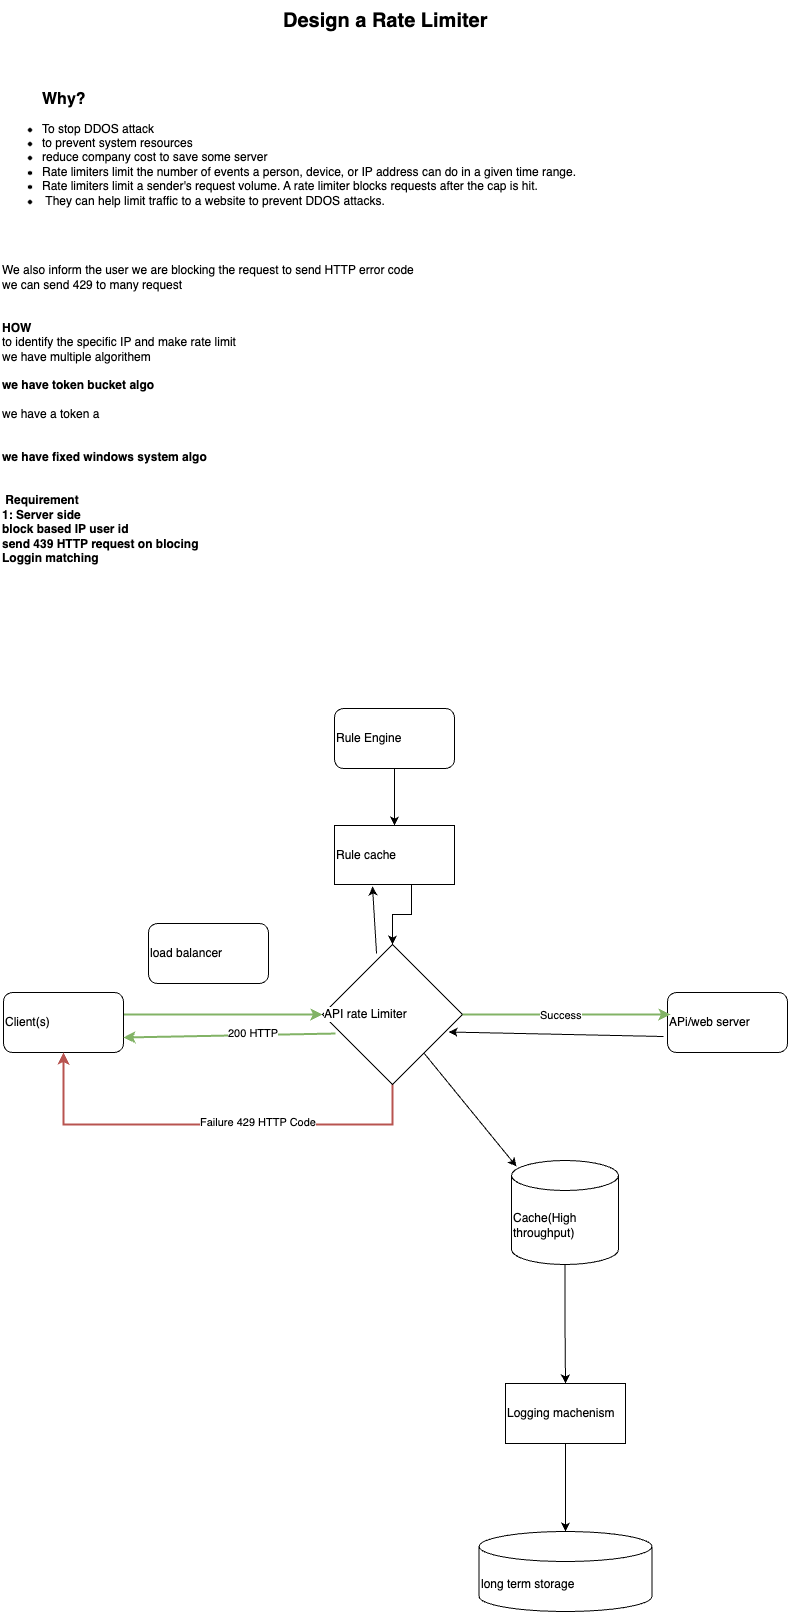

The diagram above was exported from draw.io. Its source (the exported page's mxGraphModel, read from the mxfile embedded in the PNG):
<mxGraphModel dx="1026" dy="1767" grid="1" gridSize="10" guides="0" tooltips="1" connect="1" arrows="1" fold="1" page="1" pageScale="1" pageWidth="827" pageHeight="1169" math="0" shadow="0">
  <root>
    <mxCell id="0" />
    <mxCell id="1" parent="0" />
    <mxCell id="4rUR6nSV0EkuTnbCQLh4-3" value="&lt;font style=&quot;font-size: 20px;&quot;&gt;&lt;b&gt;Design a Rate Limiter&amp;nbsp;&lt;/b&gt;&lt;/font&gt;" style="text;html=1;align=left;verticalAlign=middle;resizable=0;points=[];autosize=1;strokeColor=none;fillColor=none;labelBackgroundColor=default;labelBorderColor=none;textShadow=0;" vertex="1" parent="1">
      <mxGeometry x="309" y="-1161" width="230" height="40" as="geometry" />
    </mxCell>
    <mxCell id="4rUR6nSV0EkuTnbCQLh4-4" value="&lt;blockquote style=&quot;margin: 0 0 0 40px; border: none; padding: 0px;&quot;&gt;&lt;div style=&quot;&quot;&gt;&lt;span style=&quot;&quot;&gt;&lt;font style=&quot;font-size: 16px;&quot;&gt;&lt;b&gt;Why?&lt;/b&gt;&lt;/font&gt;&lt;/span&gt;&lt;/div&gt;&lt;/blockquote&gt;&lt;div style=&quot;&quot;&gt;&lt;ul&gt;&lt;li style=&quot;&quot;&gt;To stop DDOS attack&lt;/li&gt;&lt;li style=&quot;&quot;&gt;to prevent system resources&lt;/li&gt;&lt;li style=&quot;&quot;&gt;reduce company cost to save some server&lt;/li&gt;&lt;li style=&quot;&quot;&gt;Rate limiters limit the number of events a person, device, or IP address can do in a given time range.&amp;nbsp;&lt;/li&gt;&lt;li style=&quot;&quot;&gt;Rate limiters limit a sender's request volume. A rate limiter blocks requests after the cap is hit.&lt;/li&gt;&lt;li style=&quot;&quot;&gt;&amp;nbsp;They can help limit traffic to a website to prevent DDOS attacks.&amp;nbsp;&lt;br&gt;&lt;/li&gt;&lt;/ul&gt;&lt;div style=&quot;&quot;&gt;&lt;span style=&quot;white-space: pre;&quot;&gt;&#09;&lt;/span&gt;&lt;br&gt;&lt;/div&gt;&lt;div style=&quot;&quot;&gt;&lt;br&gt;&lt;/div&gt;&lt;div style=&quot;&quot;&gt;&lt;br&gt;&lt;/div&gt;&lt;/div&gt;&lt;div style=&quot;&quot;&gt;We also inform the user we are blocking the request to send HTTP error code&amp;nbsp;&lt;/div&gt;&lt;div style=&quot;&quot;&gt;we can send 429 to many request&lt;/div&gt;&lt;div style=&quot;&quot;&gt;&lt;br&gt;&lt;/div&gt;&lt;div style=&quot;&quot;&gt;&lt;br&gt;&lt;/div&gt;&lt;div style=&quot;&quot;&gt;&lt;b&gt;HOW&lt;/b&gt;&lt;/div&gt;&lt;div style=&quot;&quot;&gt;to identify the specific IP and make rate limit&amp;nbsp;&lt;/div&gt;&lt;div style=&quot;&quot;&gt;we have multiple algorithem&amp;nbsp;&lt;/div&gt;&lt;div style=&quot;&quot;&gt;&lt;br&gt;&lt;/div&gt;&lt;div style=&quot;&quot;&gt;&lt;b&gt;we have token bucket algo&lt;/b&gt;&lt;/div&gt;&lt;div style=&quot;&quot;&gt;&lt;br&gt;&lt;/div&gt;&lt;div style=&quot;&quot;&gt;we have a token a&lt;/div&gt;&lt;div style=&quot;&quot;&gt;&lt;br&gt;&lt;/div&gt;&lt;div style=&quot;&quot;&gt;&lt;br&gt;&lt;/div&gt;&lt;div style=&quot;&quot;&gt;&lt;b&gt;we have fixed windows system algo&lt;/b&gt;&lt;/div&gt;&lt;div style=&quot;&quot;&gt;&lt;b&gt;&lt;br&gt;&lt;/b&gt;&lt;/div&gt;&lt;div style=&quot;&quot;&gt;&lt;b&gt;&lt;br&gt;&lt;/b&gt;&lt;/div&gt;&lt;div style=&quot;&quot;&gt;&lt;b&gt;&amp;nbsp;Requirement&lt;/b&gt;&lt;/div&gt;&lt;div style=&quot;&quot;&gt;&lt;b&gt;1: Server side&lt;/b&gt;&lt;/div&gt;&lt;div style=&quot;&quot;&gt;&lt;b&gt;block based IP user id&lt;/b&gt;&lt;/div&gt;&lt;div style=&quot;&quot;&gt;&lt;b&gt;send 439 HTTP request on blocing&lt;/b&gt;&lt;/div&gt;&lt;div style=&quot;&quot;&gt;&lt;b&gt;Loggin matching&lt;/b&gt;&lt;/div&gt;&lt;div style=&quot;&quot;&gt;&lt;b&gt;&lt;br&gt;&lt;/b&gt;&lt;/div&gt;&lt;div style=&quot;&quot;&gt;&lt;br&gt;&lt;/div&gt;&lt;div&gt;&lt;br&gt;&lt;/div&gt;" style="text;html=1;align=left;verticalAlign=middle;resizable=0;points=[];autosize=1;strokeColor=none;fillColor=none;labelBackgroundColor=default;labelBorderColor=none;textShadow=0;rounded=0;" vertex="1" parent="1">
      <mxGeometry x="28" y="-1077" width="595" height="530" as="geometry" />
    </mxCell>
    <mxCell id="4rUR6nSV0EkuTnbCQLh4-22" style="edgeStyle=orthogonalEdgeStyle;rounded=0;orthogonalLoop=1;jettySize=auto;html=1;entryX=0;entryY=0.5;entryDx=0;entryDy=0;strokeWidth=2;fillColor=#d5e8d4;strokeColor=#82b366;labelBackgroundColor=default;align=left;labelBorderColor=none;textShadow=0;" edge="1" parent="1" source="4rUR6nSV0EkuTnbCQLh4-14" target="4rUR6nSV0EkuTnbCQLh4-15">
      <mxGeometry relative="1" as="geometry">
        <Array as="points">
          <mxPoint x="195" y="-147" />
          <mxPoint x="195" y="-147" />
        </Array>
      </mxGeometry>
    </mxCell>
    <mxCell id="4rUR6nSV0EkuTnbCQLh4-14" value="Client(s)" style="rounded=1;whiteSpace=wrap;html=1;labelBackgroundColor=default;align=left;labelBorderColor=none;textShadow=0;" vertex="1" parent="1">
      <mxGeometry x="31" y="-169" width="120" height="60" as="geometry" />
    </mxCell>
    <mxCell id="4rUR6nSV0EkuTnbCQLh4-16" style="edgeStyle=orthogonalEdgeStyle;rounded=0;orthogonalLoop=1;jettySize=auto;html=1;entryX=0.5;entryY=1;entryDx=0;entryDy=0;strokeWidth=2;exitX=0.5;exitY=1;exitDx=0;exitDy=0;fillColor=#f8cecc;strokeColor=#b85450;labelBackgroundColor=default;align=left;labelBorderColor=none;textShadow=0;" edge="1" parent="1" source="4rUR6nSV0EkuTnbCQLh4-15" target="4rUR6nSV0EkuTnbCQLh4-14">
      <mxGeometry relative="1" as="geometry">
        <Array as="points">
          <mxPoint x="420" y="-37" />
          <mxPoint x="91" y="-37" />
        </Array>
      </mxGeometry>
    </mxCell>
    <mxCell id="4rUR6nSV0EkuTnbCQLh4-20" value="Failure 429 HTTP Code" style="edgeLabel;html=1;align=left;verticalAlign=middle;resizable=0;points=[];labelBackgroundColor=default;labelBorderColor=none;textShadow=0;" vertex="1" connectable="0" parent="4rUR6nSV0EkuTnbCQLh4-16">
      <mxGeometry x="0.1304" y="-3" relative="1" as="geometry">
        <mxPoint x="15" as="offset" />
      </mxGeometry>
    </mxCell>
    <mxCell id="4rUR6nSV0EkuTnbCQLh4-15" value="API rate Limiter" style="rhombus;whiteSpace=wrap;html=1;labelBackgroundColor=default;align=left;labelBorderColor=none;textShadow=0;" vertex="1" parent="1">
      <mxGeometry x="350" y="-217" width="140" height="140" as="geometry" />
    </mxCell>
    <mxCell id="4rUR6nSV0EkuTnbCQLh4-41" value="" style="edgeStyle=orthogonalEdgeStyle;rounded=0;orthogonalLoop=1;jettySize=auto;html=1;labelBackgroundColor=default;align=left;labelBorderColor=none;textShadow=0;" edge="1" parent="1" source="4rUR6nSV0EkuTnbCQLh4-18" target="4rUR6nSV0EkuTnbCQLh4-37">
      <mxGeometry relative="1" as="geometry" />
    </mxCell>
    <mxCell id="4rUR6nSV0EkuTnbCQLh4-18" value="Rule Engine" style="rounded=1;whiteSpace=wrap;html=1;labelBackgroundColor=default;align=left;labelBorderColor=none;textShadow=0;" vertex="1" parent="1">
      <mxGeometry x="362" y="-453" width="120" height="60" as="geometry" />
    </mxCell>
    <mxCell id="4rUR6nSV0EkuTnbCQLh4-23" value="APi/web server" style="rounded=1;whiteSpace=wrap;html=1;labelBackgroundColor=default;align=left;labelBorderColor=none;textShadow=0;" vertex="1" parent="1">
      <mxGeometry x="695" y="-169" width="120" height="60" as="geometry" />
    </mxCell>
    <mxCell id="4rUR6nSV0EkuTnbCQLh4-24" style="edgeStyle=orthogonalEdgeStyle;rounded=0;orthogonalLoop=1;jettySize=auto;html=1;entryX=0.025;entryY=0.367;entryDx=0;entryDy=0;entryPerimeter=0;fillColor=#d5e8d4;strokeColor=#82b366;strokeWidth=2;labelBackgroundColor=default;align=left;labelBorderColor=none;textShadow=0;" edge="1" parent="1" source="4rUR6nSV0EkuTnbCQLh4-15" target="4rUR6nSV0EkuTnbCQLh4-23">
      <mxGeometry relative="1" as="geometry" />
    </mxCell>
    <mxCell id="4rUR6nSV0EkuTnbCQLh4-25" value="Success" style="edgeLabel;html=1;align=left;verticalAlign=middle;resizable=0;points=[];labelBackgroundColor=default;labelBorderColor=none;textShadow=0;" vertex="1" connectable="0" parent="4rUR6nSV0EkuTnbCQLh4-24">
      <mxGeometry x="-0.2669" relative="1" as="geometry">
        <mxPoint as="offset" />
      </mxGeometry>
    </mxCell>
    <mxCell id="4rUR6nSV0EkuTnbCQLh4-26" value="" style="endArrow=classic;html=1;rounded=0;entryX=1;entryY=0.75;entryDx=0;entryDy=0;exitX=0.093;exitY=0.636;exitDx=0;exitDy=0;exitPerimeter=0;fillColor=#d5e8d4;strokeColor=#82b366;strokeWidth=2;labelBackgroundColor=default;align=left;labelBorderColor=none;textShadow=0;" edge="1" parent="1" source="4rUR6nSV0EkuTnbCQLh4-15" target="4rUR6nSV0EkuTnbCQLh4-14">
      <mxGeometry width="50" height="50" relative="1" as="geometry">
        <mxPoint x="258" y="-59" as="sourcePoint" />
        <mxPoint x="308" y="-109" as="targetPoint" />
      </mxGeometry>
    </mxCell>
    <mxCell id="4rUR6nSV0EkuTnbCQLh4-27" value="200 HTTP" style="edgeLabel;html=1;align=left;verticalAlign=middle;resizable=0;points=[];labelBackgroundColor=default;labelBorderColor=none;textShadow=0;" vertex="1" connectable="0" parent="4rUR6nSV0EkuTnbCQLh4-26">
      <mxGeometry x="0.0279" y="-3" relative="1" as="geometry">
        <mxPoint as="offset" />
      </mxGeometry>
    </mxCell>
    <mxCell id="4rUR6nSV0EkuTnbCQLh4-34" value="" style="edgeStyle=orthogonalEdgeStyle;rounded=0;orthogonalLoop=1;jettySize=auto;html=1;labelBackgroundColor=default;align=left;labelBorderColor=none;textShadow=0;" edge="1" parent="1" source="4rUR6nSV0EkuTnbCQLh4-28" target="4rUR6nSV0EkuTnbCQLh4-30">
      <mxGeometry relative="1" as="geometry" />
    </mxCell>
    <mxCell id="4rUR6nSV0EkuTnbCQLh4-28" value="Cache(High throughput)" style="shape=cylinder3;whiteSpace=wrap;html=1;boundedLbl=1;backgroundOutline=1;size=15;labelBackgroundColor=default;align=left;labelBorderColor=none;textShadow=0;" vertex="1" parent="1">
      <mxGeometry x="539" y="-1" width="107" height="104" as="geometry" />
    </mxCell>
    <mxCell id="4rUR6nSV0EkuTnbCQLh4-29" value="" style="endArrow=classic;html=1;rounded=0;entryX=0.047;entryY=0.058;entryDx=0;entryDy=0;entryPerimeter=0;labelBackgroundColor=default;align=left;labelBorderColor=none;textShadow=0;" edge="1" parent="1" source="4rUR6nSV0EkuTnbCQLh4-15" target="4rUR6nSV0EkuTnbCQLh4-28">
      <mxGeometry width="50" height="50" relative="1" as="geometry">
        <mxPoint x="548" y="-4" as="sourcePoint" />
        <mxPoint x="506" y="9" as="targetPoint" />
      </mxGeometry>
    </mxCell>
    <mxCell id="4rUR6nSV0EkuTnbCQLh4-35" value="" style="edgeStyle=orthogonalEdgeStyle;rounded=0;orthogonalLoop=1;jettySize=auto;html=1;labelBackgroundColor=default;align=left;labelBorderColor=none;textShadow=0;" edge="1" parent="1" source="4rUR6nSV0EkuTnbCQLh4-30" target="4rUR6nSV0EkuTnbCQLh4-32">
      <mxGeometry relative="1" as="geometry" />
    </mxCell>
    <mxCell id="4rUR6nSV0EkuTnbCQLh4-30" value="Logging machenism" style="rounded=0;whiteSpace=wrap;html=1;labelBackgroundColor=default;align=left;labelBorderColor=none;textShadow=0;" vertex="1" parent="1">
      <mxGeometry x="533" y="222" width="120" height="60" as="geometry" />
    </mxCell>
    <mxCell id="4rUR6nSV0EkuTnbCQLh4-32" value="long term storage" style="shape=cylinder3;whiteSpace=wrap;html=1;boundedLbl=1;backgroundOutline=1;size=15;labelBackgroundColor=default;align=left;labelBorderColor=none;textShadow=0;" vertex="1" parent="1">
      <mxGeometry x="506.5" y="370" width="173" height="80" as="geometry" />
    </mxCell>
    <mxCell id="4rUR6nSV0EkuTnbCQLh4-42" value="" style="edgeStyle=orthogonalEdgeStyle;rounded=0;orthogonalLoop=1;jettySize=auto;html=1;exitX=0.642;exitY=1.008;exitDx=0;exitDy=0;exitPerimeter=0;labelBackgroundColor=default;align=left;labelBorderColor=none;textShadow=0;" edge="1" parent="1" source="4rUR6nSV0EkuTnbCQLh4-37" target="4rUR6nSV0EkuTnbCQLh4-15">
      <mxGeometry relative="1" as="geometry">
        <mxPoint x="430" y="-215" as="targetPoint" />
      </mxGeometry>
    </mxCell>
    <mxCell id="4rUR6nSV0EkuTnbCQLh4-37" value="Rule cache" style="rounded=0;whiteSpace=wrap;html=1;labelBackgroundColor=default;align=left;labelBorderColor=none;textShadow=0;" vertex="1" parent="1">
      <mxGeometry x="362" y="-336" width="120" height="59" as="geometry" />
    </mxCell>
    <mxCell id="4rUR6nSV0EkuTnbCQLh4-39" value="" style="endArrow=classic;html=1;rounded=0;exitX=0.386;exitY=0.064;exitDx=0;exitDy=0;exitPerimeter=0;labelBackgroundColor=default;align=left;labelBorderColor=none;textShadow=0;" edge="1" parent="1" source="4rUR6nSV0EkuTnbCQLh4-15">
      <mxGeometry width="50" height="50" relative="1" as="geometry">
        <mxPoint x="310" y="-337" as="sourcePoint" />
        <mxPoint x="400" y="-275" as="targetPoint" />
      </mxGeometry>
    </mxCell>
    <mxCell id="4rUR6nSV0EkuTnbCQLh4-43" value="" style="endArrow=classic;html=1;rounded=0;entryX=0.9;entryY=0.625;entryDx=0;entryDy=0;entryPerimeter=0;labelBackgroundColor=default;align=left;labelBorderColor=none;textShadow=0;" edge="1" parent="1" target="4rUR6nSV0EkuTnbCQLh4-15">
      <mxGeometry width="50" height="50" relative="1" as="geometry">
        <mxPoint x="691" y="-125" as="sourcePoint" />
        <mxPoint x="360" y="-263" as="targetPoint" />
      </mxGeometry>
    </mxCell>
    <mxCell id="4rUR6nSV0EkuTnbCQLh4-44" value="load balancer" style="rounded=1;whiteSpace=wrap;html=1;labelBackgroundColor=default;align=left;labelBorderColor=none;textShadow=0;" vertex="1" parent="1">
      <mxGeometry x="176" y="-238" width="120" height="60" as="geometry" />
    </mxCell>
  </root>
</mxGraphModel>